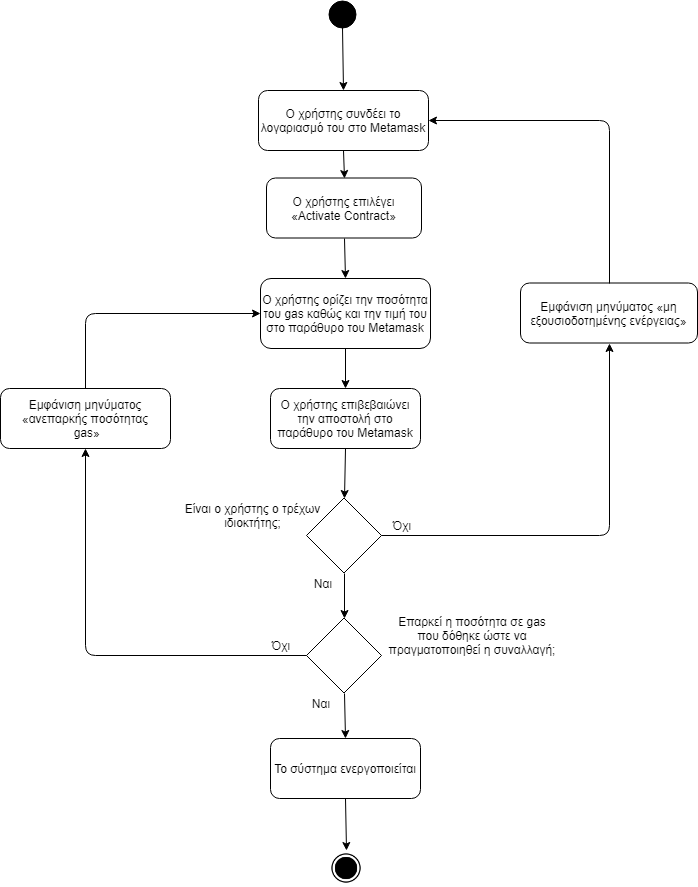

The diagram above was exported from draw.io. Its source (the exported page's mxGraphModel, read from the mxfile embedded in the PNG):
<mxGraphModel dx="1394" dy="-467" grid="1" gridSize="10" guides="1" tooltips="1" connect="1" arrows="1" fold="1" page="1" pageScale="1" pageWidth="827" pageHeight="1169" math="0" shadow="0">
  <root>
    <mxCell id="0" />
    <mxCell id="1" parent="0" />
    <mxCell id="jA-z4flan81q4guWQczt-1" value="" style="ellipse;whiteSpace=wrap;html=1;aspect=fixed;fillColor=#000000;gradientColor=none;" parent="1" vertex="1">
      <mxGeometry x="398" y="1200" width="27" height="27" as="geometry" />
    </mxCell>
    <mxCell id="jA-z4flan81q4guWQczt-2" value="Ο χρήστης επιλέγει «Activate Contract»" style="rounded=1;whiteSpace=wrap;html=1;fillColor=#ffffff;gradientColor=none;" parent="1" vertex="1">
      <mxGeometry x="336" y="1377.5" width="155" height="60" as="geometry" />
    </mxCell>
    <mxCell id="jA-z4flan81q4guWQczt-4" value="Ο χρήστης ορίζει την ποσότητα του gas καθώς και την τιμή του στο παράθυρο του Metamask" style="rounded=1;whiteSpace=wrap;html=1;fillColor=#ffffff;gradientColor=none;" parent="1" vertex="1">
      <mxGeometry x="330" y="1478" width="170" height="70" as="geometry" />
    </mxCell>
    <mxCell id="jA-z4flan81q4guWQczt-5" value="Ο χρήστης επιβεβαιώνει την αποστολή στο παράθυρο του Metamask" style="rounded=1;whiteSpace=wrap;html=1;fillColor=#ffffff;gradientColor=none;" parent="1" vertex="1">
      <mxGeometry x="340" y="1588" width="150" height="60" as="geometry" />
    </mxCell>
    <mxCell id="jA-z4flan81q4guWQczt-6" value="" style="rhombus;whiteSpace=wrap;html=1;fillColor=#ffffff;gradientColor=none;" parent="1" vertex="1">
      <mxGeometry x="376" y="1697.5" width="75" height="75" as="geometry" />
    </mxCell>
    <mxCell id="jA-z4flan81q4guWQczt-7" value="Είναι ο χρήστης ο τρέχων ιδιοκτήτης;" style="text;html=1;strokeColor=none;fillColor=none;align=center;verticalAlign=middle;whiteSpace=wrap;rounded=0;" parent="1" vertex="1">
      <mxGeometry x="232.5" y="1695" width="179" height="40" as="geometry" />
    </mxCell>
    <mxCell id="jA-z4flan81q4guWQczt-8" value="Όχι" style="text;html=1;strokeColor=none;fillColor=none;align=center;verticalAlign=middle;whiteSpace=wrap;rounded=0;" parent="1" vertex="1">
      <mxGeometry x="450.5" y="1715" width="40" height="20" as="geometry" />
    </mxCell>
    <mxCell id="jA-z4flan81q4guWQczt-11" value="Ναι" style="text;html=1;strokeColor=none;fillColor=none;align=center;verticalAlign=middle;whiteSpace=wrap;rounded=0;" parent="1" vertex="1">
      <mxGeometry x="371.5" y="1772.5" width="40" height="20" as="geometry" />
    </mxCell>
    <mxCell id="jA-z4flan81q4guWQczt-14" value="Το σύστημα ενεργοποιείται" style="rounded=1;whiteSpace=wrap;html=1;fillColor=#ffffff;gradientColor=none;" parent="1" vertex="1">
      <mxGeometry x="340" y="1938" width="150" height="60" as="geometry" />
    </mxCell>
    <mxCell id="jA-z4flan81q4guWQczt-15" value="" style="rhombus;whiteSpace=wrap;html=1;aspect=fixed;" parent="1" vertex="1">
      <mxGeometry x="376" y="1817.5" width="75" height="75" as="geometry" />
    </mxCell>
    <mxCell id="jA-z4flan81q4guWQczt-16" value="Όχι" style="text;html=1;strokeColor=none;fillColor=none;align=center;verticalAlign=middle;whiteSpace=wrap;rounded=0;" parent="1" vertex="1">
      <mxGeometry x="330" y="1835" width="40" height="20" as="geometry" />
    </mxCell>
    <mxCell id="jA-z4flan81q4guWQczt-17" value="Ο χρήστης συνδέει το λογαριασμό του στο Metamask" style="rounded=1;whiteSpace=wrap;html=1;fillColor=#ffffff;gradientColor=none;" parent="1" vertex="1">
      <mxGeometry x="328" y="1290" width="170" height="60" as="geometry" />
    </mxCell>
    <mxCell id="jA-z4flan81q4guWQczt-18" value="Ναι" style="text;html=1;strokeColor=none;fillColor=none;align=center;verticalAlign=middle;whiteSpace=wrap;rounded=0;" parent="1" vertex="1">
      <mxGeometry x="370" y="1892.5" width="40" height="20" as="geometry" />
    </mxCell>
    <mxCell id="jA-z4flan81q4guWQczt-19" value="" style="shape=image;html=1;verticalAlign=top;verticalLabelPosition=bottom;labelBackgroundColor=#ffffff;imageAspect=0;aspect=fixed;image=https://cdn4.iconfinder.com/data/icons/ionicons/512/icon-ios7-circle-filled-128.png;fillColor=#000000;gradientColor=none;" parent="1" vertex="1">
      <mxGeometry x="398" y="2050" width="36" height="36" as="geometry" />
    </mxCell>
    <mxCell id="jA-z4flan81q4guWQczt-20" value="Εμφάνιση μηνύματος «μη εξουσιοδοτημένης ενέργειας»" style="rounded=1;whiteSpace=wrap;html=1;fillColor=#ffffff;gradientColor=none;" parent="1" vertex="1">
      <mxGeometry x="590" y="1482.5" width="177" height="60" as="geometry" />
    </mxCell>
    <mxCell id="jA-z4flan81q4guWQczt-21" value="Εμφάνιση μηνύματος «ανεπαρκής ποσότητας&lt;br&gt;&amp;nbsp;gas»" style="rounded=1;whiteSpace=wrap;html=1;" parent="1" vertex="1">
      <mxGeometry x="70" y="1588" width="170" height="60" as="geometry" />
    </mxCell>
    <mxCell id="jA-z4flan81q4guWQczt-22" value="Επαρκεί η ποσότητα σε gas που δόθηκε ώστε να πραγματοποιηθεί η συναλλαγή;" style="text;html=1;strokeColor=none;fillColor=none;align=center;verticalAlign=middle;whiteSpace=wrap;rounded=0;" parent="1" vertex="1">
      <mxGeometry x="457" y="1805" width="170" height="60" as="geometry" />
    </mxCell>
    <mxCell id="jA-z4flan81q4guWQczt-23" value="" style="endArrow=classic;html=1;exitX=0.5;exitY=1;exitDx=0;exitDy=0;entryX=0.5;entryY=0;entryDx=0;entryDy=0;" parent="1" source="jA-z4flan81q4guWQczt-1" target="jA-z4flan81q4guWQczt-17" edge="1">
      <mxGeometry width="50" height="50" relative="1" as="geometry">
        <mxPoint x="530" y="1252" as="sourcePoint" />
        <mxPoint x="580" y="1202" as="targetPoint" />
      </mxGeometry>
    </mxCell>
    <mxCell id="jA-z4flan81q4guWQczt-25" value="" style="endArrow=classic;html=1;exitX=0.5;exitY=1;exitDx=0;exitDy=0;entryX=0.5;entryY=0;entryDx=0;entryDy=0;" parent="1" source="jA-z4flan81q4guWQczt-17" target="jA-z4flan81q4guWQczt-2" edge="1">
      <mxGeometry width="50" height="50" relative="1" as="geometry">
        <mxPoint x="422" y="1237" as="sourcePoint" />
        <mxPoint x="423" y="1300" as="targetPoint" />
      </mxGeometry>
    </mxCell>
    <mxCell id="jA-z4flan81q4guWQczt-26" value="" style="endArrow=classic;html=1;exitX=0.5;exitY=1;exitDx=0;exitDy=0;entryX=0.5;entryY=0;entryDx=0;entryDy=0;" parent="1" source="jA-z4flan81q4guWQczt-2" target="jA-z4flan81q4guWQczt-4" edge="1">
      <mxGeometry width="50" height="50" relative="1" as="geometry">
        <mxPoint x="432" y="1247" as="sourcePoint" />
        <mxPoint x="433" y="1310" as="targetPoint" />
      </mxGeometry>
    </mxCell>
    <mxCell id="jA-z4flan81q4guWQczt-27" value="" style="endArrow=classic;html=1;exitX=0.5;exitY=1;exitDx=0;exitDy=0;entryX=0.5;entryY=0;entryDx=0;entryDy=0;" parent="1" source="jA-z4flan81q4guWQczt-4" target="jA-z4flan81q4guWQczt-5" edge="1">
      <mxGeometry width="50" height="50" relative="1" as="geometry">
        <mxPoint x="442" y="1257" as="sourcePoint" />
        <mxPoint x="443" y="1320" as="targetPoint" />
      </mxGeometry>
    </mxCell>
    <mxCell id="jA-z4flan81q4guWQczt-28" value="" style="endArrow=classic;html=1;exitX=0.5;exitY=1;exitDx=0;exitDy=0;entryX=0.5;entryY=0;entryDx=0;entryDy=0;" parent="1" source="jA-z4flan81q4guWQczt-5" target="jA-z4flan81q4guWQczt-6" edge="1">
      <mxGeometry width="50" height="50" relative="1" as="geometry">
        <mxPoint x="452" y="1267" as="sourcePoint" />
        <mxPoint x="453" y="1330" as="targetPoint" />
      </mxGeometry>
    </mxCell>
    <mxCell id="jA-z4flan81q4guWQczt-29" value="" style="endArrow=classic;html=1;exitX=0.5;exitY=1;exitDx=0;exitDy=0;entryX=0.5;entryY=0;entryDx=0;entryDy=0;" parent="1" source="jA-z4flan81q4guWQczt-6" target="jA-z4flan81q4guWQczt-15" edge="1">
      <mxGeometry width="50" height="50" relative="1" as="geometry">
        <mxPoint x="424" y="1658" as="sourcePoint" />
        <mxPoint x="424" y="1708" as="targetPoint" />
      </mxGeometry>
    </mxCell>
    <mxCell id="jA-z4flan81q4guWQczt-30" value="" style="endArrow=classic;html=1;exitX=0.5;exitY=1;exitDx=0;exitDy=0;entryX=0.5;entryY=0;entryDx=0;entryDy=0;" parent="1" source="jA-z4flan81q4guWQczt-15" target="jA-z4flan81q4guWQczt-14" edge="1">
      <mxGeometry width="50" height="50" relative="1" as="geometry">
        <mxPoint x="434" y="1668" as="sourcePoint" />
        <mxPoint x="434" y="1718" as="targetPoint" />
      </mxGeometry>
    </mxCell>
    <mxCell id="jA-z4flan81q4guWQczt-31" value="" style="endArrow=classic;html=1;exitX=0.5;exitY=1;exitDx=0;exitDy=0;entryX=0.5;entryY=0;entryDx=0;entryDy=0;" parent="1" source="jA-z4flan81q4guWQczt-14" target="jA-z4flan81q4guWQczt-19" edge="1">
      <mxGeometry width="50" height="50" relative="1" as="geometry">
        <mxPoint x="444" y="1678" as="sourcePoint" />
        <mxPoint x="444" y="1728" as="targetPoint" />
      </mxGeometry>
    </mxCell>
    <mxCell id="jA-z4flan81q4guWQczt-32" value="" style="endArrow=classic;html=1;entryX=0.5;entryY=1;entryDx=0;entryDy=0;exitX=1;exitY=0.5;exitDx=0;exitDy=0;" parent="1" source="jA-z4flan81q4guWQczt-6" target="jA-z4flan81q4guWQczt-20" edge="1">
      <mxGeometry width="50" height="50" relative="1" as="geometry">
        <mxPoint x="550" y="1660" as="sourcePoint" />
        <mxPoint x="454" y="1738" as="targetPoint" />
        <Array as="points">
          <mxPoint x="679" y="1735" />
        </Array>
      </mxGeometry>
    </mxCell>
    <mxCell id="jA-z4flan81q4guWQczt-33" value="" style="endArrow=classic;html=1;exitX=0;exitY=0.5;exitDx=0;exitDy=0;entryX=0.5;entryY=1;entryDx=0;entryDy=0;" parent="1" source="jA-z4flan81q4guWQczt-15" target="jA-z4flan81q4guWQczt-21" edge="1">
      <mxGeometry width="50" height="50" relative="1" as="geometry">
        <mxPoint x="464" y="1698" as="sourcePoint" />
        <mxPoint x="464" y="1748" as="targetPoint" />
        <Array as="points">
          <mxPoint x="155" y="1855" />
        </Array>
      </mxGeometry>
    </mxCell>
    <mxCell id="jA-z4flan81q4guWQczt-34" value="" style="endArrow=classic;html=1;exitX=0.5;exitY=0;exitDx=0;exitDy=0;entryX=1;entryY=0.5;entryDx=0;entryDy=0;" parent="1" source="jA-z4flan81q4guWQczt-20" target="jA-z4flan81q4guWQczt-17" edge="1">
      <mxGeometry width="50" height="50" relative="1" as="geometry">
        <mxPoint x="474" y="1708" as="sourcePoint" />
        <mxPoint x="474" y="1758" as="targetPoint" />
        <Array as="points">
          <mxPoint x="679" y="1320" />
        </Array>
      </mxGeometry>
    </mxCell>
    <mxCell id="jA-z4flan81q4guWQczt-35" value="" style="endArrow=classic;html=1;exitX=0.5;exitY=0;exitDx=0;exitDy=0;entryX=0;entryY=0.5;entryDx=0;entryDy=0;" parent="1" source="jA-z4flan81q4guWQczt-21" target="jA-z4flan81q4guWQczt-4" edge="1">
      <mxGeometry width="50" height="50" relative="1" as="geometry">
        <mxPoint x="484" y="1718" as="sourcePoint" />
        <mxPoint x="484" y="1768" as="targetPoint" />
        <Array as="points">
          <mxPoint x="155" y="1513" />
        </Array>
      </mxGeometry>
    </mxCell>
  </root>
</mxGraphModel>